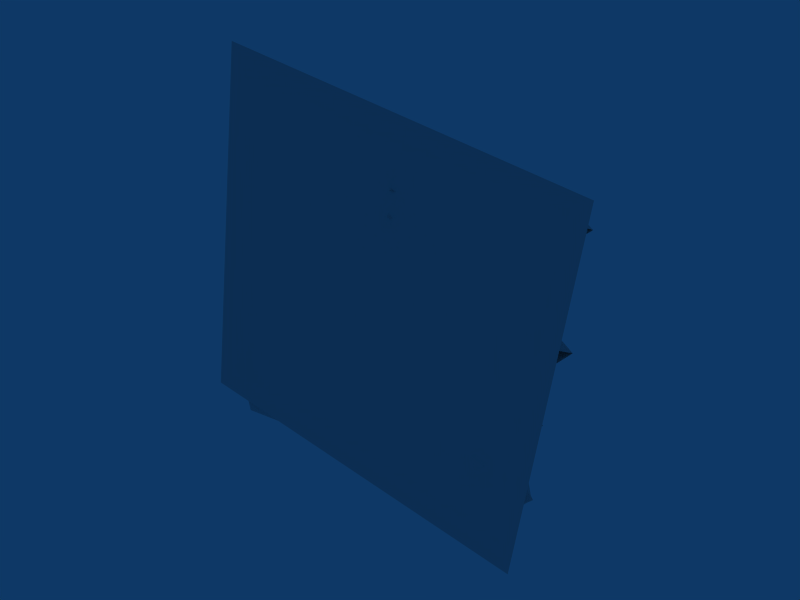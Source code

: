 # Source: ehouse_construction.blend  (saved by Blender 2.44.0; exported with 4.5.12 LTS)
import bpy
from mathutils import Matrix  # noqa: F401  (used for matrix-valued properties, if any)

bpy.ops.wm.read_factory_settings(use_empty=True)
scene = bpy.context.scene
scene.name = 'Scene'

# ---- collections
col_collection_1 = bpy.data.collections.new('Collection 1'); scene.collection.children.link(col_collection_1)

# ---- materials (node trees are filled in below, after node groups)
mat_material_001 = bpy.data.materials.new('Material.001')
mat_material_001.alpha_threshold = 0.0
mat_material_001.roughness = 0.5
mat_material_001.line_color = (0.0, 0.0, 0.0, 1.0)

# ---- material node trees

# ---- world
world_world = bpy.data.worlds.new('World'); scene.world = world_world
world_world.color = (0.05656, 0.2208, 0.4)
world_world.use_sun_shadow = False
world_world.sun_shadow_jitter_overblur = 0.0
world_world.cycles.sampling_method = 'MANUAL'
world_world.cycles.sample_map_resolution = 256

# ---- meshes
me_cube = bpy.data.meshes.new('Cube')
me_cube.from_pydata([(0.9915, 1.029, -0.8404), (-2.202, 1.084, -1.362), (-2.19, 0.644, -1.426), (0.9998, 0.7208, -0.8849), (1.048, 1.074, -1.143), (-2.121, 1.149, -1.795), (-2.109, 0.7086, -1.859), (1.056, 0.766, -1.188), (1.215, 0.735, -1.201), (1.205, 1.116, -1.146), (1.145, 0.6792, -0.8262), (1.135, 1.06, -0.7713), (1.382, 0.6167, -0.989), (1.367, 1.178, -0.908), (1.426, 0.9387, -1.225), (1.323, 0.8564, -0.6725), (1.486, 0.6203, -0.9116), (1.433, 0.7186, -1.182), (1.357, 0.6569, -0.7697), (1.472, 1.159, -0.8333), (1.422, 1.138, -1.122), (1.345, 1.077, -0.7092), (1.537, 0.9923, -1.184), (1.438, 0.9134, -0.6546), (1.716, 0.8478, -0.8868), (1.77, 0.8927, -0.8657), (1.709, 0.9207, -0.8381), (1.575, 0.9082, 1.658), (1.492, 0.5296, 1.791), (1.85, 0.334, 1.767), (1.992, 0.6803, 1.63), (1.501, 0.5305, 1.502), (1.858, 0.3354, 1.478), (1.164, 1.004, 1.683), (1.14, 0.6122, 1.813), (1.15, 0.6129, 1.524), (0.7903, 0.5977, 1.832), (0.7571, 0.9876, 1.706), (0.8011, 0.5985, 1.543), (0.3486, 0.8562, 1.726), (0.4399, 0.485, 1.849), (0.4514, 0.486, 1.56), (-0.04984, 0.599, 1.744), (0.09798, 0.2644, 1.864), (0.1103, 0.2659, 1.575), (-0.4929, 0.6888, -0.5735), (-0.5918, 0.7648, 1.84), (-2.015, 0.5677, -0.6134), (-2.02, 0.6015, 1.188), (-1.293, 0.7086, 1.811), (-2.083, 0.6457, 1.787), (-2.036, 0.5989, 0.3344), (-2.078, 0.5891, 1.789), (-1.289, 0.6521, 1.813), (-2.011, 0.5112, -0.6114), (-0.5873, 0.7083, 1.842), (-0.4884, 0.6323, -0.5715), (0.9622, 0.8692, -0.8288), (1.033, 0.9259, -1.209), (0.9926, 1.091, -0.9911), (1.003, 0.704, -1.047), (1.449, 0.643, -1.092), (1.346, 0.6175, -0.8795), (1.435, 1.186, -1.013), (1.331, 1.145, -0.8034), (1.474, 0.8228, -1.223), (1.404, 1.048, -1.194), (1.375, 0.7431, -0.6895), (1.308, 0.9708, -0.6762), (1.121, 0.6578, -0.9423), (1.152, 0.6831, -1.112), (1.14, 1.137, -1.046), (1.108, 1.112, -0.8768), (1.174, 0.8446, -1.23), (1.17, 1.017, -1.205), (1.086, 0.9505, -0.7586), (1.091, 0.778, -0.7835), (1.626, 0.7318, -0.9632), (1.595, 0.7286, -0.8622), (1.603, 1.063, -0.8443), (1.631, 0.9885, -1.052), (1.572, 0.9419, -0.7398), (1.647, 0.8873, -1.077), (1.584, 0.8371, -0.7409), (1.611, 1.066, -0.9494), (1.939, 0.3588, -0.6533), (1.908, 0.5688, -0.4257), (1.917, 0.2271, -0.475), (1.916, 0.5721, -0.5308), (1.924, 0.254, -0.5767), (1.949, 0.4636, -0.648), (1.877, 0.4475, -0.3212), (1.889, 0.3426, -0.3222), (1.413, 0.6176, -0.4582), (1.444, 0.6429, -0.6277), (1.457, 0.1886, -0.6932), (1.425, 0.1633, -0.5237), (1.474, 0.5227, -0.7865), (1.479, 0.3502, -0.8114), (1.395, 0.2836, -0.3649), (1.391, 0.456, -0.34), (1.677, 0.6832, -0.6049), (1.698, 0.6577, -0.3693), (1.691, 0.1559, -0.6809), (1.712, 0.115, -0.4478), (1.709, 0.5537, -0.7759), (1.779, 0.3282, -0.8047), (1.612, 0.4764, -0.2576), (1.679, 0.2487, -0.2711), (1.267, 0.3747, -0.4102), (1.338, 0.4315, -0.7907), (1.308, 0.2096, -0.6284), (1.297, 0.5967, -0.5726), (0.2718, 0.1285, 0.2247), (0.2484, 0.1348, 0.5138), (0.1068, 0.466, 0.3737), (0.6119, 0.3485, 0.2278), (0.5893, 0.3553, 0.5169), (0.5042, 0.723, 0.3773), (0.9604, 0.4608, 0.2315), (0.9113, 0.8542, 0.3817), (0.9386, 0.4679, 0.5207), (1.308, 0.4751, 0.2359), (1.287, 0.4822, 0.525), (1.317, 0.8708, 0.3868), (2.013, 0.1971, 0.2465), (1.658, 0.3925, 0.2408), (2.141, 0.5462, 0.3991), (1.994, 0.2036, 0.5356), (1.638, 0.3994, 0.5299), (1.726, 0.7743, 0.3925), (2.026, 0.4502, -0.4886), (2.076, 0.4118, -0.4509), (2.011, 0.401, -0.4173), (1.797, 0.6804, -0.5241), (1.811, 0.1421, -0.6017), (1.727, 0.6438, -0.7032), (1.738, 0.224, -0.7638), (1.842, 0.4986, -0.7653), (1.65, 0.5822, -0.2906), (1.661, 0.1626, -0.3513), (1.743, 0.4189, -0.236), (1.672, 0.6839, -0.4895), (1.687, 0.1223, -0.5704), (1.731, 0.4443, -0.806), (1.628, 0.3619, -0.2539), (1.509, 0.6215, -0.7271), (1.439, 0.5656, -0.3527), (1.52, 0.2406, -0.782), (1.45, 0.1847, -0.4076), (1.304, 0.2263, -0.4663), (-1.886, 0.149, -1.005), (-1.805, 0.2136, -1.438), (1.361, 0.2716, -0.7693), (1.296, 0.5347, -0.4218), (-1.898, 0.5895, -0.9411), (-1.817, 0.6541, -1.374), (1.353, 0.5799, -0.7249), (1.408, 0.3285, -1.758), (-1.756, 0.2071, -2.425), (-1.777, 0.6475, -2.363), (1.394, 0.6368, -1.715), (1.352, 0.2833, -1.455), (-1.836, 0.1425, -1.992), (-1.857, 0.5829, -1.93), (1.338, 0.5916, -1.411), (1.481, 0.6257, -1.342), (1.498, 0.2449, -1.396), (1.549, 0.6815, -1.717), (1.567, 0.3007, -1.77), (1.71, 0.7481, -1.48), (1.737, 0.1866, -1.558), (1.673, 0.4262, -1.243), (1.774, 0.5085, -1.795), (1.835, 0.7469, -1.514), (1.69, 0.6466, -1.281), (1.767, 0.7083, -1.693), (1.861, 0.2085, -1.591), (1.71, 0.227, -1.339), (1.786, 0.2886, -1.752), (1.792, 0.375, -1.241), (1.889, 0.4539, -1.77), (2.063, 0.5241, -1.453), (2.122, 0.4804, -1.453), (2.076, 0.4513, -1.501), (1.557, 0.7241, 1.222), (1.474, 0.3455, 1.355), (1.831, 0.15, 1.33), (1.973, 0.4962, 1.194), (1.483, 0.3464, 1.066), (1.84, 0.1513, 1.042), (1.146, 0.8204, 1.247), (1.121, 0.4281, 1.376), (1.131, 0.4288, 1.087), (0.7716, 0.4136, 1.396), (0.7384, 0.8035, 1.27), (0.7823, 0.4144, 1.107), (0.3299, 0.6721, 1.29), (0.4211, 0.3009, 1.413), (0.4327, 0.3019, 1.124), (-0.06858, 0.415, 1.307), (0.07924, 0.08029, 1.428), (0.09156, 0.08179, 1.139), (1.382, 0.4879, -1.78), (1.312, 0.4311, -1.399), (1.356, 0.266, -1.617), (1.338, 0.653, -1.562), (1.736, 0.7228, -1.36), (1.716, 0.747, -1.595), (1.763, 0.1799, -1.436), (1.741, 0.2199, -1.669), (1.715, 0.5431, -1.228), (1.666, 0.3164, -1.278), (1.814, 0.6228, -1.761), (1.761, 0.3938, -1.797), (1.484, 0.702, -1.618), (1.453, 0.6767, -1.448), (1.474, 0.2225, -1.512), (1.505, 0.2478, -1.681), (1.434, 0.5152, -1.329), (1.442, 0.3427, -1.354), (1.524, 0.4094, -1.8), (1.516, 0.5818, -1.776), (1.949, 0.6381, -1.415), (1.957, 0.641, -1.521), (1.978, 0.3067, -1.533), (1.926, 0.3811, -1.329), (1.984, 0.4278, -1.642), (1.931, 0.4826, -1.301), (1.992, 0.5327, -1.637), (1.947, 0.3032, -1.432), (0.1308, 0.1309, 0.6584), (0.108, 0.1368, 0.9475), (-0.03387, 0.4681, 0.8084), (0.471, 0.3508, 0.6606), (0.449, 0.3573, 0.9498), (0.3635, 0.7251, 0.8109), (0.8196, 0.4631, 0.6634), (0.7708, 0.8563, 0.8142), (0.7983, 0.4698, 0.9525), (1.167, 0.4774, 0.6666), (1.147, 0.4841, 0.9558), (1.177, 0.8729, 0.8179), (1.873, 0.1994, 0.6746), (1.517, 0.3948, 0.6703), (2.001, 0.5483, 0.8272), (1.854, 0.2055, 0.9637), (1.498, 0.4013, 0.9595), (1.586, 0.7764, 0.8222), (-0.3226, 0.6042, 1.919), (-0.1668, 0.5332, -0.4923), (-1.841, 0.4848, 1.805), (-0.8678, 0.4784, -0.5339), (-1.656, 0.4166, -0.589), (-1.767, 0.5148, 0.8587), (-1.66, 0.4731, -0.5909), (-0.8721, 0.535, -0.5359), (-1.661, 0.4656, 0.01329), (-1.846, 0.5414, 1.804), (-0.1711, 0.5898, -0.4942), (-0.3269, 0.6608, 1.917), (-0.2778, 0.3348, -0.4683), (-0.7532, 0.3771, 1.901), (-1.776, 0.2269, -0.7479), (-2.063, 0.2351, 1.03), (-1.442, 0.3272, 1.762), (-2.218, 0.2712, 1.613), (-1.945, 0.2447, 0.1852), (-2.214, 0.2146, 1.615), (-1.438, 0.2706, 1.764), (-1.772, 0.1703, -0.7461), (-0.7494, 0.3205, 1.903), (-0.2741, 0.2782, -0.4666), (-1.691, 0.3067, -0.7728), (-2.24, 0.3423, 1.581), (-0.2148, 0.4613, -0.4118), (-1.557, 0.4134, 1.737), (-0.7899, 0.4936, 1.921), (-0.4524, 0.53, 0.5056), (-0.7953, 0.55, 1.919), (-1.562, 0.4699, 1.735), (-0.6906, 0.5095, 1.325), (-0.2201, 0.5178, -0.4139), (-2.245, 0.3987, 1.579), (-1.696, 0.3632, -0.7749), (2.208, 0.1156, -2.208), (2.208, 0.1156, 2.208), (-2.208, 0.1156, 2.208), (-2.208, 0.1156, -2.208), (1.798, 0.5587, -1.097), (1.77, 0.3294, -0.8888), (1.833, 0.3795, -1.225), (1.758, 0.4341, -0.8877), (1.817, 0.4808, -1.2), (1.79, 0.5555, -0.9922), (1.781, 0.2209, -1.01), (1.812, 0.2241, -1.111), (1.277, 0.2702, -0.9314), (1.273, 0.4427, -0.9065), (1.356, 0.5094, -1.353), (1.361, 0.3369, -1.378), (1.295, 0.6043, -1.025), (1.326, 0.6296, -1.194), (1.339, 0.1753, -1.26), (1.307, 0.15, -1.09), (1.494, 0.4631, -0.8241), (1.561, 0.2353, -0.8375), (1.591, 0.5404, -1.342), (1.66, 0.315, -1.371), (1.518, 0.637, -0.9514), (1.622, 0.6783, -1.161), (1.532, 0.1098, -1.027), (1.636, 0.1352, -1.24), (1.189, 0.1963, -1.195), (1.179, 0.5833, -1.139), (1.22, 0.4182, -1.357), (1.149, 0.3614, -0.9767), (1.895, 0.413, -0.9861), (1.957, 0.385, -1.014), (1.902, 0.3401, -1.035), (1.625, 0.4056, -0.8025), (1.724, 0.4846, -1.332), (1.532, 0.5689, -0.8571), (1.609, 0.6305, -1.27), (1.658, 0.6511, -0.9812), (1.543, 0.1492, -0.9177), (1.62, 0.2108, -1.33), (1.673, 0.1125, -1.06), (1.51, 0.3486, -0.8204), (1.613, 0.431, -1.372), (1.554, 0.6706, -1.056), (1.569, 0.109, -1.137), (1.321, 0.5523, -0.9192), (1.332, 0.1714, -0.9741), (1.391, 0.6082, -1.294), (1.402, 0.2273, -1.348), (1.243, 0.2583, -1.336), (-1.923, 0.2008, -2.007), (-1.935, 0.6413, -1.943), (1.235, 0.5666, -1.291), (1.186, 0.213, -1.033), (-2.004, 0.1362, -1.574), (-2.016, 0.5767, -1.51), (1.178, 0.5213, -0.9883)], [], [(49, 46, 45), (47, 51, 50), (51, 48, 50), (52, 51, 54), (52, 48, 51), (57, 1, 2), (3, 57, 2), (57, 0, 1), (58, 6, 5), (4, 58, 5), (58, 7, 6), (59, 5, 1), (0, 59, 1), (59, 4, 5), (60, 2, 6), (7, 60, 6), (60, 3, 2), (70, 12, 69), (69, 60, 70), (7, 70, 60), (60, 69, 3), (61, 70, 8), (7, 8, 70), (70, 61, 12), (69, 12, 62), (62, 10, 69), (3, 69, 10), (71, 4, 59), (59, 72, 71), (13, 71, 72), (59, 0, 72), (64, 13, 72), (72, 11, 64), (72, 0, 11), (71, 13, 63), (63, 9, 71), (4, 71, 9), (74, 14, 73), (73, 58, 74), (4, 74, 58), (58, 73, 7), (66, 74, 9), (4, 9, 74), (74, 66, 14), (73, 14, 65), (65, 8, 73), (7, 73, 8), (76, 15, 75), (75, 57, 76), (3, 76, 57), (75, 0, 57), (67, 76, 10), (3, 10, 76), (76, 67, 15), (11, 75, 68), (15, 68, 75), (11, 0, 75), (25, 26, 24), (81, 83, 26), (21, 23, 81), (23, 83, 81), (83, 24, 26), (83, 78, 24), (23, 67, 83), (67, 18, 78), (67, 78, 83), (82, 80, 25), (22, 80, 82), (22, 20, 80), (77, 82, 24), (82, 25, 24), (17, 65, 77), (65, 82, 77), (65, 22, 82), (79, 26, 25), (79, 81, 26), (19, 21, 81), (19, 81, 79), (80, 84, 25), (84, 79, 25), (20, 63, 80), (63, 84, 80), (63, 19, 84), (19, 79, 84), (78, 77, 24), (18, 16, 78), (16, 77, 78), (16, 61, 77), (61, 17, 77), (68, 23, 21), (68, 15, 23), (11, 68, 21), (15, 67, 23), (67, 10, 18), (14, 66, 22), (66, 20, 22), (66, 9, 20), (14, 22, 65), (8, 65, 17), (13, 64, 19), (64, 21, 19), (64, 11, 21), (13, 19, 63), (9, 63, 20), (62, 16, 18), (62, 12, 16), (10, 62, 18), (12, 61, 16), (61, 8, 17), (45, 46, 55), (45, 55, 56), (47, 45, 56), (47, 56, 54), (46, 49, 53), (46, 53, 55), (49, 50, 52), (49, 52, 53), (50, 48, 52), (51, 47, 54), (50, 49, 47), (49, 45, 47), (41, 42, 39), (41, 44, 42), (39, 43, 40), (39, 42, 43), (38, 39, 37), (38, 41, 39), (37, 40, 36), (37, 39, 40), (35, 37, 33), (35, 38, 37), (33, 36, 34), (33, 37, 36), (31, 33, 27), (31, 35, 33), (27, 34, 28), (27, 33, 34), (30, 32, 27), (27, 32, 31), (29, 27, 28), (29, 30, 27), (128, 127, 130), (128, 130, 129), (130, 125, 126), (127, 125, 130), (130, 124, 123), (130, 123, 129), (126, 122, 124), (126, 124, 130), (124, 120, 121), (124, 121, 123), (122, 119, 120), (122, 120, 124), (120, 118, 117), (120, 117, 121), (119, 116, 118), (119, 118, 120), (118, 115, 114), (118, 114, 117), (116, 113, 115), (116, 115, 118), (108, 149, 140), (145, 108, 141), (147, 107, 139), (107, 145, 141), (107, 141, 139), (148, 106, 137), (144, 138, 106), (105, 146, 136), (105, 136, 138), (144, 105, 138), (149, 104, 140), (143, 135, 104), (103, 148, 137), (103, 137, 135), (143, 103, 135), (102, 147, 139), (142, 102, 134), (146, 101, 136), (101, 142, 134), (101, 134, 136), (108, 140, 92), (141, 108, 92), (141, 92, 91), (139, 141, 91), (91, 92, 133), (138, 90, 85), (106, 138, 85), (106, 85, 89), (137, 106, 89), (85, 90, 132), (89, 85, 132), (138, 88, 90), (138, 136, 88), (90, 88, 131), (90, 131, 132), (104, 135, 87), (104, 87, 92), (140, 104, 92), (87, 132, 133), (92, 87, 133), (135, 137, 89), (135, 89, 87), (87, 89, 132), (102, 91, 86), (102, 139, 91), (134, 102, 86), (86, 91, 133), (86, 133, 131), (134, 86, 88), (136, 134, 88), (88, 86, 131), (132, 131, 133), (146, 157, 94), (142, 101, 94), (146, 94, 101), (93, 102, 142), (154, 147, 93), (102, 93, 147), (94, 157, 112), (154, 93, 112), (94, 112, 93), (93, 142, 94), (150, 96, 149), (104, 149, 96), (96, 143, 104), (95, 103, 143), (153, 148, 95), (103, 95, 148), (111, 96, 150), (153, 95, 111), (96, 111, 95), (95, 143, 96), (153, 98, 148), (106, 148, 98), (98, 144, 106), (97, 157, 146), (97, 146, 105), (105, 144, 97), (110, 157, 97), (144, 98, 97), (110, 97, 98), (98, 153, 110), (154, 100, 147), (107, 147, 100), (100, 145, 107), (99, 108, 145), (150, 149, 99), (108, 99, 149), (109, 100, 154), (150, 99, 109), (100, 109, 99), (99, 145, 100), (109, 154, 155), (150, 109, 151), (109, 155, 151), (110, 153, 152), (157, 110, 156), (110, 152, 156), (111, 150, 151), (153, 111, 152), (111, 151, 152), (112, 157, 156), (154, 112, 155), (112, 156, 155), (203, 159, 160), (161, 203, 160), (203, 158, 159), (204, 164, 163), (162, 204, 163), (204, 165, 164), (205, 163, 159), (158, 205, 159), (205, 162, 163), (206, 160, 164), (165, 206, 164), (206, 161, 160), (216, 170, 215), (215, 206, 216), (165, 216, 206), (206, 215, 161), (207, 216, 166), (165, 166, 216), (216, 207, 170), (215, 170, 208), (208, 168, 215), (161, 215, 168), (217, 162, 205), (205, 218, 217), (171, 217, 218), (205, 158, 218), (210, 171, 218), (218, 169, 210), (218, 158, 169), (217, 171, 209), (209, 167, 217), (162, 217, 167), (220, 172, 219), (219, 204, 220), (162, 220, 204), (204, 219, 165), (212, 220, 167), (162, 167, 220), (220, 212, 172), (219, 172, 211), (211, 166, 219), (165, 219, 166), (222, 173, 221), (221, 203, 222), (161, 222, 203), (221, 158, 203), (213, 222, 168), (161, 168, 222), (222, 213, 173), (169, 221, 214), (173, 214, 221), (169, 158, 221), (183, 184, 182), (227, 229, 184), (179, 181, 227), (181, 229, 227), (229, 182, 184), (229, 224, 182), (181, 213, 229), (213, 176, 224), (213, 224, 229), (228, 226, 183), (180, 226, 228), (180, 178, 226), (223, 228, 182), (228, 183, 182), (175, 211, 223), (211, 228, 223), (211, 180, 228), (225, 184, 183), (225, 227, 184), (177, 179, 227), (177, 227, 225), (226, 230, 183), (230, 225, 183), (178, 209, 226), (209, 230, 226), (209, 177, 230), (177, 225, 230), (224, 223, 182), (176, 174, 224), (174, 223, 224), (174, 207, 223), (207, 175, 223), (214, 181, 179), (214, 173, 181), (169, 214, 179), (173, 213, 181), (213, 168, 176), (172, 212, 180), (212, 178, 180), (212, 167, 178), (172, 180, 211), (166, 211, 175), (171, 210, 177), (210, 179, 177), (210, 169, 179), (171, 177, 209), (167, 209, 178), (208, 174, 176), (208, 170, 174), (168, 208, 176), (170, 207, 174), (207, 166, 175), (199, 200, 197), (199, 202, 200), (197, 201, 198), (197, 200, 201), (196, 197, 195), (196, 199, 197), (195, 198, 194), (195, 197, 198), (193, 195, 191), (193, 196, 195), (191, 194, 192), (191, 195, 194), (189, 191, 185), (189, 193, 191), (185, 192, 186), (185, 191, 192), (188, 190, 185), (185, 190, 189), (187, 185, 186), (187, 188, 185), (246, 245, 248), (246, 248, 247), (248, 243, 244), (245, 243, 248), (248, 242, 241), (248, 241, 247), (244, 240, 242), (244, 242, 248), (242, 238, 239), (242, 239, 241), (240, 237, 238), (240, 238, 242), (238, 236, 235), (238, 235, 239), (237, 234, 236), (237, 236, 238), (236, 233, 232), (236, 232, 235), (234, 231, 233), (234, 233, 236), (256, 258, 260), (255, 258, 256), (254, 258, 251), (255, 257, 253), (256, 253, 252), (256, 255, 253), (259, 252, 250), (259, 256, 252), (258, 249, 251), (258, 260, 249), (260, 250, 249), (260, 259, 250), (252, 253, 251), (249, 252, 251), (253, 257, 254), (253, 254, 251), (249, 250, 252), (254, 257, 255), (258, 254, 255), (256, 260, 259), (265, 262, 261), (263, 267, 266), (267, 264, 266), (268, 267, 270), (268, 264, 267), (261, 262, 271), (261, 271, 272), (263, 261, 272), (263, 272, 270), (262, 265, 269), (262, 269, 271), (265, 266, 268), (265, 268, 269), (266, 264, 268), (267, 263, 270), (266, 265, 263), (265, 261, 263), (280, 282, 284), (279, 282, 280), (278, 282, 275), (279, 281, 277), (280, 277, 276), (280, 279, 277), (283, 276, 274), (283, 280, 276), (282, 273, 275), (282, 284, 273), (284, 274, 273), (284, 283, 274), (277, 281, 278), (277, 278, 275), (278, 281, 279), (282, 278, 279), (280, 284, 283), (287, 286, 285), (287, 285, 288), (312, 335, 326), (331, 312, 327), (333, 311, 325), (311, 331, 327), (311, 327, 325), (334, 310, 323), (330, 324, 310), (309, 332, 322), (309, 322, 324), (330, 309, 324), (335, 308, 326), (329, 321, 308), (307, 334, 323), (307, 323, 321), (329, 307, 321), (306, 333, 325), (328, 306, 320), (332, 305, 322), (305, 328, 320), (305, 320, 322), (312, 326, 296), (327, 312, 296), (327, 296, 295), (325, 327, 295), (295, 296, 319), (324, 294, 289), (310, 324, 289), (310, 289, 293), (323, 310, 293), (289, 294, 318), (293, 289, 318), (324, 292, 294), (324, 322, 292), (294, 292, 317), (294, 317, 318), (308, 321, 291), (308, 291, 296), (326, 308, 296), (291, 318, 319), (296, 291, 319), (321, 323, 293), (321, 293, 291), (291, 293, 318), (306, 295, 290), (306, 325, 295), (320, 306, 290), (290, 295, 319), (290, 319, 317), (320, 290, 292), (322, 320, 292), (292, 290, 317), (318, 317, 319), (332, 343, 298), (328, 305, 298), (332, 298, 305), (297, 306, 328), (340, 333, 297), (306, 297, 333), (298, 343, 316), (340, 297, 316), (298, 316, 297), (297, 328, 298), (336, 300, 335), (308, 335, 300), (300, 329, 308), (299, 307, 329), (339, 334, 299), (307, 299, 334), (315, 300, 336), (339, 299, 315), (300, 315, 299), (299, 329, 300), (339, 302, 334), (310, 334, 302), (302, 330, 310), (301, 343, 332), (301, 332, 309), (309, 330, 301), (314, 343, 301), (330, 302, 301), (314, 301, 302), (302, 339, 314), (340, 304, 333), (311, 333, 304), (304, 331, 311), (303, 312, 331), (336, 335, 303), (312, 303, 335), (313, 304, 340), (336, 303, 313), (304, 313, 303), (303, 331, 304), (313, 340, 341), (336, 313, 337), (313, 341, 337), (314, 339, 338), (343, 314, 342), (314, 338, 342), (315, 336, 337), (339, 315, 338), (315, 337, 338), (316, 343, 342), (340, 316, 341), (316, 342, 341)])
_uv = me_cube.uv_layers.new(name='UVTex')
_uv.uv.foreach_set('vector', [0.7844, 0.4792, 0.6309, 0.4798, 0.6326, 0.002398, 0.9351, 0.003294, 0.9394, 0.187, 0.9363, 0.4784, 0.9394, 0.187, 0.9367, 0.3725, 0.9363, 0.4784, 0.9349, 0.4784, 0.938, 0.187, 0.9337, 0.003294, 0.9349, 0.4784, 0.9353, 0.3725, 0.938, 0.187, 0.4206, 0.1487, 0.3613, 0.8016, 0.48, 0.8016, 0.48, 0.1406, 0.4206, 0.1487, 0.48, 0.8016, 0.4206, 0.1487, 0.3613, 0.1406, 0.3613, 0.8016, 0.5385, 0.1487, 0.5979, 0.8016, 0.4792, 0.8016, 0.4792, 0.1406, 0.5385, 0.1487, 0.4792, 0.8016, 0.5385, 0.1487, 0.5979, 0.1406, 0.5979, 0.8016, 0.4199, 0.1487, 0.4792, 0.8016, 0.3613, 0.8016, 0.3613, 0.1406, 0.4199, 0.1487, 0.3613, 0.8016, 0.4199, 0.1487, 0.4792, 0.1406, 0.4792, 0.8016, 0.5393, 0.1487, 0.48, 0.8016, 0.5986, 0.8016, 0.5986, 0.1406, 0.5393, 0.1487, 0.5986, 0.8016, 0.5393, 0.1487, 0.48, 0.1406, 0.48, 0.8016, 0.85, 0.57, 0.8882, 0.6606, 0.9446, 0.5727, 0.9446, 0.5727, 0.899, 0.516, 0.85, 0.57, 0.8141, 0.5245, 0.85, 0.57, 0.899, 0.516, 0.899, 0.516, 0.9446, 0.5727, 0.9832, 0.5294, 0.8503, 0.6145, 0.8505, 0.5701, 0.813, 0.5887, 0.8141, 0.5245, 0.813, 0.5887, 0.8505, 0.5701, 0.8505, 0.5701, 0.8503, 0.6145, 0.8882, 0.6606, 0.9444, 0.5729, 0.8882, 0.6606, 0.9504, 0.6223, 0.9504, 0.6223, 0.993, 0.6009, 0.9444, 0.5729, 0.9832, 0.5294, 0.9444, 0.5729, 0.993, 0.6009, 0.6832, 0.5706, 0.6452, 0.5266, 0.7296, 0.5145, 0.7296, 0.5145, 0.7778, 0.5692, 0.6832, 0.5706, 0.7383, 0.6592, 0.6832, 0.5706, 0.7778, 0.5692, 0.7296, 0.5145, 0.8143, 0.5242, 0.7778, 0.5692, 0.7768, 0.6136, 0.7383, 0.6592, 0.7773, 0.5692, 0.7773, 0.5692, 0.8145, 0.5885, 0.7768, 0.6136, 0.7773, 0.5692, 0.8143, 0.5242, 0.8145, 0.5885, 0.6833, 0.5707, 0.7383, 0.6592, 0.6766, 0.62, 0.6766, 0.62, 0.6343, 0.598, 0.6833, 0.5707, 0.6452, 0.5266, 0.6833, 0.5707, 0.6343, 0.598, 0.6831, 0.571, 0.7383, 0.6596, 0.7776, 0.5696, 0.7776, 0.5696, 0.7294, 0.5149, 0.6831, 0.571, 0.645, 0.5271, 0.6831, 0.571, 0.7294, 0.5149, 0.7294, 0.5149, 0.7776, 0.5696, 0.8141, 0.5245, 0.6765, 0.6204, 0.6832, 0.5712, 0.6342, 0.5985, 0.645, 0.5271, 0.6342, 0.5985, 0.6832, 0.5712, 0.6832, 0.5712, 0.6765, 0.6204, 0.7383, 0.6596, 0.7772, 0.5696, 0.7383, 0.6596, 0.7768, 0.614, 0.7768, 0.614, 0.8144, 0.5887, 0.7772, 0.5696, 0.8141, 0.5245, 0.7772, 0.5696, 0.8144, 0.5887, 0.9447, 0.5726, 0.8882, 0.6604, 0.8501, 0.5698, 0.8501, 0.5698, 0.8992, 0.5158, 0.9447, 0.5726, 0.9833, 0.5293, 0.9447, 0.5726, 0.8992, 0.5158, 0.8501, 0.5698, 0.8143, 0.5242, 0.8992, 0.5158, 0.9505, 0.6221, 0.9445, 0.5728, 0.9931, 0.6008, 0.9833, 0.5293, 0.9931, 0.6008, 0.9445, 0.5728, 0.9445, 0.5728, 0.9505, 0.6221, 0.8882, 0.6604, 0.8131, 0.5884, 0.8506, 0.5698, 0.8504, 0.6142, 0.8882, 0.6604, 0.8504, 0.6142, 0.8506, 0.5698, 0.8131, 0.5884, 0.8143, 0.5242, 0.8506, 0.5698, 0.8141, 0.8239, 0.8164, 0.7991, 0.8426, 0.8121, 0.8363, 0.7268, 0.8767, 0.7425, 0.8163, 0.7991, 0.8113, 0.6552, 0.8655, 0.6838, 0.8363, 0.7268, 0.8655, 0.6838, 0.8767, 0.7425, 0.8363, 0.7268, 0.8767, 0.7425, 0.8426, 0.812, 0.8164, 0.7991, 0.8767, 0.7425, 0.9214, 0.7578, 0.8426, 0.8121, 0.8655, 0.6838, 0.9366, 0.6965, 0.8767, 0.7425, 0.9366, 0.6965, 0.9835, 0.6949, 0.9214, 0.7578, 0.9366, 0.6965, 0.9214, 0.7578, 0.8767, 0.7425, 0.7778, 0.7341, 0.7307, 0.7424, 0.7842, 0.8107, 0.7171, 0.6948, 0.7307, 0.7424, 0.7778, 0.7341, 0.7171, 0.6948, 0.6425, 0.6926, 0.7307, 0.7424, 0.8486, 0.7348, 0.7778, 0.7341, 0.8318, 0.8055, 0.7778, 0.7341, 0.8219, 0.8231, 0.808, 0.7969, 0.8152, 0.6554, 0.7764, 0.672, 0.8486, 0.7348, 0.7764, 0.672, 0.7778, 0.7341, 0.8486, 0.7348, 0.7764, 0.672, 0.7171, 0.6948, 0.7778, 0.7341, 0.7768, 0.734, 0.8077, 0.7967, 0.8141, 0.8239, 0.7768, 0.734, 0.8363, 0.7268, 0.8164, 0.7991, 0.7609, 0.6828, 0.8113, 0.6552, 0.8363, 0.7268, 0.7609, 0.6828, 0.8363, 0.7268, 0.7768, 0.734, 0.7035, 0.7561, 0.7317, 0.7458, 0.7904, 0.8065, 0.7317, 0.7458, 0.7768, 0.734, 0.7904, 0.8065, 0.6423, 0.6915, 0.6891, 0.6937, 0.7035, 0.7561, 0.6891, 0.6937, 0.7317, 0.7458, 0.7035, 0.7561, 0.6891, 0.6937, 0.7609, 0.6828, 0.7317, 0.7458, 0.7609, 0.6828, 0.7768, 0.734, 0.7317, 0.7458, 0.8935, 0.7472, 0.8486, 0.7348, 0.8317, 0.8055, 0.9836, 0.6943, 0.909, 0.6957, 0.8935, 0.7472, 0.909, 0.6957, 0.8486, 0.7348, 0.8935, 0.7472, 0.909, 0.6957, 0.8495, 0.6723, 0.8486, 0.7348, 0.8495, 0.6723, 0.8152, 0.6554, 0.8486, 0.7348, 0.8486, 0.6497, 0.8627, 0.6904, 0.8113, 0.6552, 0.8486, 0.6497, 0.8882, 0.6604, 0.8627, 0.6904, 0.8145, 0.5885, 0.8486, 0.6497, 0.8113, 0.6552, 0.8882, 0.6604, 0.9376, 0.688, 0.8655, 0.6838, 0.9376, 0.688, 0.9931, 0.6008, 0.9835, 0.6949, 0.7383, 0.6596, 0.6819, 0.662, 0.7198, 0.7023, 0.6819, 0.662, 0.6425, 0.6926, 0.7198, 0.7023, 0.6819, 0.662, 0.6342, 0.5985, 0.6425, 0.6926, 0.7383, 0.6596, 0.7171, 0.6948, 0.78, 0.6676, 0.813, 0.5887, 0.78, 0.6676, 0.8152, 0.6554, 0.7383, 0.6592, 0.784, 0.6519, 0.7631, 0.6894, 0.784, 0.6519, 0.8113, 0.6552, 0.7631, 0.6894, 0.784, 0.6519, 0.8145, 0.5885, 0.8149, 0.6551, 0.7383, 0.6592, 0.7609, 0.6828, 0.6894, 0.6913, 0.6343, 0.598, 0.6894, 0.6913, 0.6423, 0.6915, 0.942, 0.6761, 0.9063, 0.7028, 0.9836, 0.6943, 0.942, 0.6761, 0.8882, 0.6606, 0.9063, 0.7028, 0.993, 0.6009, 0.942, 0.6761, 0.9836, 0.6943, 0.8882, 0.6606, 0.8438, 0.6691, 0.909, 0.6957, 0.8438, 0.6691, 0.813, 0.5887, 0.8116, 0.6553, 0.9864, 0.01455, 0.9873, 0.331, 0.9793, 0.3311, 0.9864, 0.01455, 0.9793, 0.3311, 0.9784, 0.01458, 0.9867, 0.01749, 0.986, 0.2436, 0.978, 0.2436, 0.9867, 0.01749, 0.978, 0.2436, 0.9786, 0.01747, 0.9857, 0.01485, 0.9854, 0.1191, 0.9773, 0.1191, 0.9857, 0.01485, 0.9773, 0.1191, 0.9776, 0.01482, 0.9854, 0.1191, 0.9852, 0.1886, 0.9771, 0.1886, 0.9854, 0.1191, 0.9771, 0.1886, 0.9773, 0.1191, 0.9852, 0.01382, 0.9813, 0.06366, 0.9771, 0.01385, 0.9856, 0.1718, 0.986, 0.2952, 0.978, 0.2952, 0.9363, 0.4784, 0.7844, 0.4792, 0.9351, 0.003294, 0.7844, 0.4792, 0.6326, 0.002398, 0.9351, 0.003294, 0.3043, 0.9977, 0.1181, 0.859, 0.3043, 0.859, 0.3043, 0.9977, 0.1181, 0.9977, 0.1181, 0.859, 0.3043, 0.859, 0.1181, 0.9976, 0.3043, 0.9976, 0.3043, 0.859, 0.1181, 0.859, 0.1181, 0.9976, 0.4812, 0.9977, 0.3043, 0.859, 0.4812, 0.859, 0.4812, 0.9977, 0.3043, 0.9977, 0.3043, 0.859, 0.4812, 0.859, 0.3043, 0.9976, 0.4812, 0.9976, 0.4812, 0.859, 0.3043, 0.859, 0.3043, 0.9976, 0.6528, 0.9977, 0.4812, 0.859, 0.6528, 0.859, 0.6528, 0.9977, 0.4812, 0.9977, 0.4812, 0.859, 0.6528, 0.859, 0.4812, 0.9976, 0.6528, 0.9976, 0.6528, 0.859, 0.4812, 0.859, 0.4812, 0.9976, 0.8284, 0.9977, 0.6528, 0.859, 0.8284, 0.859, 0.8284, 0.9977, 0.6528, 0.9977, 0.6528, 0.859, 0.8284, 0.859, 0.6528, 0.9976, 0.8284, 0.9976, 0.8284, 0.859, 0.6528, 0.859, 0.6528, 0.9976, 1.004, 0.859, 1.004, 0.9977, 0.8284, 0.859, 0.8284, 0.859, 1.004, 0.9977, 0.8284, 0.9977, 1.004, 0.9976, 0.8284, 0.859, 0.8284, 0.9976, 1.004, 0.9976, 1.004, 0.859, 0.8284, 0.859, 1.004, 0.9976, 1.004, 0.859, 0.8284, 0.859, 1.004, 0.9976, 0.8284, 0.859, 0.8284, 0.9976, 0.8284, 0.859, 1.004, 0.9977, 0.8284, 0.9977, 1.004, 0.859, 1.004, 0.9977, 0.8284, 0.859, 0.8284, 0.859, 0.6528, 0.859, 0.6528, 0.9976, 0.8284, 0.859, 0.6528, 0.9976, 0.8284, 0.9976, 0.8284, 0.9977, 0.6528, 0.9977, 0.6528, 0.859, 0.8284, 0.9977, 0.6528, 0.859, 0.8284, 0.859, 0.6528, 0.859, 0.4812, 0.859, 0.4812, 0.9976, 0.6528, 0.859, 0.4812, 0.9976, 0.6528, 0.9976, 0.6528, 0.9977, 0.4812, 0.9977, 0.4812, 0.859, 0.6528, 0.9977, 0.4812, 0.859, 0.6528, 0.859, 0.4812, 0.859, 0.3043, 0.859, 0.3043, 0.9976, 0.4812, 0.859, 0.3043, 0.9976, 0.4812, 0.9976, 0.4812, 0.9977, 0.3043, 0.9977, 0.3043, 0.859, 0.4812, 0.9977, 0.3043, 0.859, 0.4812, 0.859, 0.3043, 0.859, 0.1181, 0.859, 0.1181, 0.9976, 0.3043, 0.859, 0.1181, 0.9976, 0.3043, 0.9976, 0.3043, 0.9977, 0.1181, 0.9977, 0.1181, 0.859, 0.3043, 0.9977, 0.1181, 0.859, 0.3043, 0.859, 0.8438, 0.6691, 0.813, 0.5887, 0.8116, 0.6553, 0.8882, 0.6606, 0.8438, 0.6691, 0.909, 0.6957, 0.993, 0.6009, 0.942, 0.6761, 0.9836, 0.6943, 0.942, 0.6761, 0.8882, 0.6606, 0.9063, 0.7028, 0.942, 0.6761, 0.9063, 0.7028, 0.9836, 0.6943, 0.6343, 0.598, 0.6894, 0.6913, 0.6423, 0.6915, 0.7383, 0.6592, 0.7609, 0.6828, 0.6894, 0.6913, 0.784, 0.6519, 0.8145, 0.5885, 0.8149, 0.6551, 0.784, 0.6519, 0.8113, 0.6552, 0.7631, 0.6894, 0.7383, 0.6592, 0.784, 0.6519, 0.7631, 0.6894, 0.813, 0.5887, 0.78, 0.6676, 0.8152, 0.6554, 0.7383, 0.6596, 0.7171, 0.6948, 0.78, 0.6676, 0.6819, 0.662, 0.6342, 0.5985, 0.6425, 0.6926, 0.6819, 0.662, 0.6425, 0.6926, 0.7198, 0.7023, 0.7383, 0.6596, 0.6819, 0.662, 0.7198, 0.7023, 0.9376, 0.688, 0.9931, 0.6008, 0.9835, 0.6949, 0.8882, 0.6604, 0.9376, 0.688, 0.8655, 0.6838, 0.8145, 0.5885, 0.8486, 0.6497, 0.8113, 0.6552, 0.8486, 0.6497, 0.8882, 0.6604, 0.8627, 0.6904, 0.8486, 0.6497, 0.8627, 0.6904, 0.8113, 0.6552, 0.8495, 0.6723, 0.8152, 0.6554, 0.8486, 0.7348, 0.909, 0.6957, 0.8495, 0.6723, 0.8486, 0.7348, 0.909, 0.6957, 0.8486, 0.7348, 0.8935, 0.7472, 0.9836, 0.6943, 0.909, 0.6957, 0.8935, 0.7472, 0.8935, 0.7472, 0.8486, 0.7348, 0.8317, 0.8055, 0.7609, 0.6828, 0.7768, 0.734, 0.7317, 0.7458, 0.6891, 0.6937, 0.7609, 0.6828, 0.7317, 0.7458, 0.6891, 0.6937, 0.7317, 0.7458, 0.7035, 0.7561, 0.6423, 0.6915, 0.6891, 0.6937, 0.7035, 0.7561, 0.7317, 0.7458, 0.7768, 0.734, 0.7904, 0.8065, 0.7035, 0.7561, 0.7317, 0.7458, 0.7904, 0.8065, 0.7609, 0.6828, 0.8363, 0.7268, 0.7768, 0.734, 0.7609, 0.6828, 0.8113, 0.6552, 0.8363, 0.7268, 0.7768, 0.734, 0.8363, 0.7268, 0.8164, 0.7991, 0.7768, 0.734, 0.8077, 0.7967, 0.8141, 0.8239, 0.7764, 0.672, 0.7171, 0.6948, 0.7778, 0.7341, 0.7764, 0.672, 0.7778, 0.7341, 0.8486, 0.7348, 0.8152, 0.6554, 0.7764, 0.672, 0.8486, 0.7348, 0.7778, 0.7341, 0.8219, 0.8231, 0.808, 0.7969, 0.8486, 0.7348, 0.7778, 0.7341, 0.8318, 0.8055, 0.7171, 0.6948, 0.6425, 0.6926, 0.7307, 0.7424, 0.7171, 0.6948, 0.7307, 0.7424, 0.7778, 0.7341, 0.7778, 0.7341, 0.7307, 0.7424, 0.7842, 0.8107, 0.9366, 0.6965, 0.9214, 0.7578, 0.8767, 0.7425, 0.9366, 0.6965, 0.9835, 0.6949, 0.9214, 0.7578, 0.8655, 0.6838, 0.9366, 0.6965, 0.8767, 0.7425, 0.8767, 0.7425, 0.9214, 0.7578, 0.8426, 0.8121, 0.8767, 0.7425, 0.8426, 0.812, 0.8164, 0.7991, 0.8655, 0.6838, 0.8767, 0.7425, 0.8363, 0.7268, 0.8113, 0.6552, 0.8655, 0.6838, 0.8363, 0.7268, 0.8363, 0.7268, 0.8767, 0.7425, 0.8163, 0.7991, 0.8141, 0.8239, 0.8164, 0.7991, 0.8426, 0.8121, 0.8131, 0.5884, 0.8143, 0.5242, 0.8506, 0.5698, 0.8882, 0.6604, 0.8504, 0.6142, 0.8506, 0.5698, 0.8131, 0.5884, 0.8506, 0.5698, 0.8504, 0.6142, 0.9445, 0.5728, 0.9505, 0.6221, 0.8882, 0.6604, 0.9833, 0.5293, 0.9931, 0.6008, 0.9445, 0.5728, 0.9505, 0.6221, 0.9445, 0.5728, 0.9931, 0.6008, 0.8501, 0.5698, 0.8143, 0.5242, 0.8992, 0.5158, 0.9833, 0.5293, 0.9447, 0.5726, 0.8992, 0.5158, 0.8501, 0.5698, 0.8992, 0.5158, 0.9447, 0.5726, 0.9447, 0.5726, 0.8882, 0.6604, 0.8501, 0.5698, 0.8141, 0.5245, 0.7772, 0.5696, 0.8144, 0.5887, 0.7768, 0.614, 0.8144, 0.5887, 0.7772, 0.5696, 0.7772, 0.5696, 0.7383, 0.6596, 0.7768, 0.614, 0.6832, 0.5712, 0.6765, 0.6204, 0.7383, 0.6596, 0.645, 0.5271, 0.6342, 0.5985, 0.6832, 0.5712, 0.6765, 0.6204, 0.6832, 0.5712, 0.6342, 0.5985, 0.7294, 0.5149, 0.7776, 0.5696, 0.8141, 0.5245, 0.645, 0.5271, 0.6831, 0.571, 0.7294, 0.5149, 0.7776, 0.5696, 0.7294, 0.5149, 0.6831, 0.571, 0.6831, 0.571, 0.7383, 0.6596, 0.7776, 0.5696, 0.6452, 0.5266, 0.6833, 0.5707, 0.6343, 0.598, 0.6766, 0.62, 0.6343, 0.598, 0.6833, 0.5707, 0.6833, 0.5707, 0.7383, 0.6592, 0.6766, 0.62, 0.7773, 0.5692, 0.8143, 0.5242, 0.8145, 0.5885, 0.7773, 0.5692, 0.8145, 0.5885, 0.7768, 0.6136, 0.7768, 0.6136, 0.7383, 0.6592, 0.7773, 0.5692, 0.7296, 0.5145, 0.8143, 0.5242, 0.7778, 0.5692, 0.7383, 0.6592, 0.6832, 0.5706, 0.7778, 0.5692, 0.7296, 0.5145, 0.7778, 0.5692, 0.6832, 0.5706, 0.6832, 0.5706, 0.6452, 0.5266, 0.7296, 0.5145, 0.9832, 0.5294, 0.9444, 0.5729, 0.993, 0.6009, 0.9504, 0.6223, 0.993, 0.6009, 0.9444, 0.5729, 0.9444, 0.5729, 0.8882, 0.6606, 0.9504, 0.6223, 0.8505, 0.5701, 0.8503, 0.6145, 0.8882, 0.6606, 0.8141, 0.5245, 0.813, 0.5887, 0.8505, 0.5701, 0.8503, 0.6145, 0.8505, 0.5701, 0.813, 0.5887, 0.899, 0.516, 0.9446, 0.5727, 0.9832, 0.5294, 0.8141, 0.5245, 0.85, 0.57, 0.899, 0.516, 0.9446, 0.5727, 0.899, 0.516, 0.85, 0.57, 0.85, 0.57, 0.8882, 0.6606, 0.9446, 0.5727, 0.5393, 0.1487, 0.48, 0.1406, 0.48, 0.8016, 0.5986, 0.1406, 0.5393, 0.1487, 0.5986, 0.8016, 0.5393, 0.1487, 0.48, 0.8016, 0.5986, 0.8016, 0.4199, 0.1487, 0.4792, 0.1406, 0.4792, 0.8016, 0.3613, 0.1406, 0.4199, 0.1487, 0.3613, 0.8016, 0.4199, 0.1487, 0.4792, 0.8016, 0.3613, 0.8016, 0.5385, 0.1487, 0.5979, 0.1406, 0.5979, 0.8016, 0.4792, 0.1406, 0.5385, 0.1487, 0.4792, 0.8016, 0.5385, 0.1487, 0.5979, 0.8016, 0.4792, 0.8016, 0.4206, 0.1487, 0.3613, 0.1406, 0.3613, 0.8016, 0.48, 0.1406, 0.4206, 0.1487, 0.48, 0.8016, 0.4206, 0.1487, 0.3613, 0.8016, 0.48, 0.8016, 0.4206, 0.1487, 0.3613, 0.8016, 0.48, 0.8016, 0.48, 0.1406, 0.4206, 0.1487, 0.48, 0.8016, 0.4206, 0.1487, 0.3613, 0.1406, 0.3613, 0.8016, 0.5385, 0.1487, 0.5979, 0.8016, 0.4792, 0.8016, 0.4792, 0.1406, 0.5385, 0.1487, 0.4792, 0.8016, 0.5385, 0.1487, 0.5979, 0.1406, 0.5979, 0.8016, 0.4199, 0.1487, 0.4792, 0.8016, 0.3613, 0.8016, 0.3613, 0.1406, 0.4199, 0.1487, 0.3613, 0.8016, 0.4199, 0.1487, 0.4792, 0.1406, 0.4792, 0.8016, 0.5393, 0.1487, 0.48, 0.8016, 0.5986, 0.8016, 0.5986, 0.1406, 0.5393, 0.1487, 0.5986, 0.8016, 0.5393, 0.1487, 0.48, 0.1406, 0.48, 0.8016, 0.85, 0.57, 0.8882, 0.6606, 0.9446, 0.5727, 0.9446, 0.5727, 0.899, 0.516, 0.85, 0.57, 0.8141, 0.5245, 0.85, 0.57, 0.899, 0.516, 0.899, 0.516, 0.9446, 0.5727, 0.9832, 0.5294, 0.8503, 0.6145, 0.8505, 0.5701, 0.813, 0.5887, 0.8141, 0.5245, 0.813, 0.5887, 0.8505, 0.5701, 0.8505, 0.5701, 0.8503, 0.6145, 0.8882, 0.6606, 0.9444, 0.5729, 0.8882, 0.6606, 0.9504, 0.6223, 0.9504, 0.6223, 0.993, 0.6009, 0.9444, 0.5729, 0.9832, 0.5294, 0.9444, 0.5729, 0.993, 0.6009, 0.6832, 0.5706, 0.6452, 0.5266, 0.7296, 0.5145, 0.7296, 0.5145, 0.7778, 0.5692, 0.6832, 0.5706, 0.7383, 0.6592, 0.6832, 0.5706, 0.7778, 0.5692, 0.7296, 0.5145, 0.8143, 0.5242, 0.7778, 0.5692, 0.7768, 0.6136, 0.7383, 0.6592, 0.7773, 0.5692, 0.7773, 0.5692, 0.8145, 0.5885, 0.7768, 0.6136, 0.7773, 0.5692, 0.8143, 0.5242, 0.8145, 0.5885, 0.6833, 0.5707, 0.7383, 0.6592, 0.6766, 0.62, 0.6766, 0.62, 0.6343, 0.598, 0.6833, 0.5707, 0.6452, 0.5266, 0.6833, 0.5707, 0.6343, 0.598, 0.6831, 0.571, 0.7383, 0.6596, 0.7776, 0.5696, 0.7776, 0.5696, 0.7294, 0.5149, 0.6831, 0.571, 0.645, 0.5271, 0.6831, 0.571, 0.7294, 0.5149, 0.7294, 0.5149, 0.7776, 0.5696, 0.8141, 0.5245, 0.6765, 0.6204, 0.6832, 0.5712, 0.6342, 0.5985, 0.645, 0.5271, 0.6342, 0.5985, 0.6832, 0.5712, 0.6832, 0.5712, 0.6765, 0.6204, 0.7383, 0.6596, 0.7772, 0.5696, 0.7383, 0.6596, 0.7768, 0.614, 0.7768, 0.614, 0.8144, 0.5887, 0.7772, 0.5696, 0.8141, 0.5245, 0.7772, 0.5696, 0.8144, 0.5887, 0.9447, 0.5726, 0.8882, 0.6604, 0.8501, 0.5698, 0.8501, 0.5698, 0.8992, 0.5158, 0.9447, 0.5726, 0.9833, 0.5293, 0.9447, 0.5726, 0.8992, 0.5158, 0.8501, 0.5698, 0.8143, 0.5242, 0.8992, 0.5158, 0.9505, 0.6221, 0.9445, 0.5728, 0.9931, 0.6008, 0.9833, 0.5293, 0.9931, 0.6008, 0.9445, 0.5728, 0.9445, 0.5728, 0.9505, 0.6221, 0.8882, 0.6604, 0.8131, 0.5884, 0.8506, 0.5698, 0.8504, 0.6142, 0.8882, 0.6604, 0.8504, 0.6142, 0.8506, 0.5698, 0.8131, 0.5884, 0.8143, 0.5242, 0.8506, 0.5698, 0.8141, 0.8239, 0.8164, 0.7991, 0.8426, 0.8121, 0.8363, 0.7268, 0.8767, 0.7425, 0.8163, 0.7991, 0.8113, 0.6552, 0.8655, 0.6838, 0.8363, 0.7268, 0.8655, 0.6838, 0.8767, 0.7425, 0.8363, 0.7268, 0.8767, 0.7425, 0.8426, 0.812, 0.8164, 0.7991, 0.8767, 0.7425, 0.9214, 0.7578, 0.8426, 0.8121, 0.8655, 0.6838, 0.9366, 0.6965, 0.8767, 0.7425, 0.9366, 0.6965, 0.9835, 0.6949, 0.9214, 0.7578, 0.9366, 0.6965, 0.9214, 0.7578, 0.8767, 0.7425, 0.7778, 0.7341, 0.7307, 0.7424, 0.7842, 0.8107, 0.7171, 0.6948, 0.7307, 0.7424, 0.7778, 0.7341, 0.7171, 0.6948, 0.6425, 0.6926, 0.7307, 0.7424, 0.8486, 0.7348, 0.7778, 0.7341, 0.8318, 0.8055, 0.7778, 0.7341, 0.8219, 0.8231, 0.808, 0.7969, 0.8152, 0.6554, 0.7764, 0.672, 0.8486, 0.7348, 0.7764, 0.672, 0.7778, 0.7341, 0.8486, 0.7348, 0.7764, 0.672, 0.7171, 0.6948, 0.7778, 0.7341, 0.7768, 0.734, 0.8077, 0.7967, 0.8141, 0.8239, 0.7768, 0.734, 0.8363, 0.7268, 0.8164, 0.7991, 0.7609, 0.6828, 0.8113, 0.6552, 0.8363, 0.7268, 0.7609, 0.6828, 0.8363, 0.7268, 0.7768, 0.734, 0.7035, 0.7561, 0.7317, 0.7458, 0.7904, 0.8065, 0.7317, 0.7458, 0.7768, 0.734, 0.7904, 0.8065, 0.6423, 0.6915, 0.6891, 0.6937, 0.7035, 0.7561, 0.6891, 0.6937, 0.7317, 0.7458, 0.7035, 0.7561, 0.6891, 0.6937, 0.7609, 0.6828, 0.7317, 0.7458, 0.7609, 0.6828, 0.7768, 0.734, 0.7317, 0.7458, 0.8935, 0.7472, 0.8486, 0.7348, 0.8317, 0.8055, 0.9836, 0.6943, 0.909, 0.6957, 0.8935, 0.7472, 0.909, 0.6957, 0.8486, 0.7348, 0.8935, 0.7472, 0.909, 0.6957, 0.8495, 0.6723, 0.8486, 0.7348, 0.8495, 0.6723, 0.8152, 0.6554, 0.8486, 0.7348, 0.8486, 0.6497, 0.8627, 0.6904, 0.8113, 0.6552, 0.8486, 0.6497, 0.8882, 0.6604, 0.8627, 0.6904, 0.8145, 0.5885, 0.8486, 0.6497, 0.8113, 0.6552, 0.8882, 0.6604, 0.9376, 0.688, 0.8655, 0.6838, 0.9376, 0.688, 0.9931, 0.6008, 0.9835, 0.6949, 0.7383, 0.6596, 0.6819, 0.662, 0.7198, 0.7023, 0.6819, 0.662, 0.6425, 0.6926, 0.7198, 0.7023, 0.6819, 0.662, 0.6342, 0.5985, 0.6425, 0.6926, 0.7383, 0.6596, 0.7171, 0.6948, 0.78, 0.6676, 0.813, 0.5887, 0.78, 0.6676, 0.8152, 0.6554, 0.7383, 0.6592, 0.784, 0.6519, 0.7631, 0.6894, 0.784, 0.6519, 0.8113, 0.6552, 0.7631, 0.6894, 0.784, 0.6519, 0.8145, 0.5885, 0.8149, 0.6551, 0.7383, 0.6592, 0.7609, 0.6828, 0.6894, 0.6913, 0.6343, 0.598, 0.6894, 0.6913, 0.6423, 0.6915, 0.942, 0.6761, 0.9063, 0.7028, 0.9836, 0.6943, 0.942, 0.6761, 0.8882, 0.6606, 0.9063, 0.7028, 0.993, 0.6009, 0.942, 0.6761, 0.9836, 0.6943, 0.8882, 0.6606, 0.8438, 0.6691, 0.909, 0.6957, 0.8438, 0.6691, 0.813, 0.5887, 0.8116, 0.6553, 0.3043, 0.9977, 0.1181, 0.859, 0.3043, 0.859, 0.3043, 0.9977, 0.1181, 0.9977, 0.1181, 0.859, 0.3043, 0.859, 0.1181, 0.9976, 0.3043, 0.9976, 0.3043, 0.859, 0.1181, 0.859, 0.1181, 0.9976, 0.4812, 0.9977, 0.3043, 0.859, 0.4812, 0.859, 0.4812, 0.9977, 0.3043, 0.9977, 0.3043, 0.859, 0.4812, 0.859, 0.3043, 0.9976, 0.4812, 0.9976, 0.4812, 0.859, 0.3043, 0.859, 0.3043, 0.9976, 0.6528, 0.9977, 0.4812, 0.859, 0.6528, 0.859, 0.6528, 0.9977, 0.4812, 0.9977, 0.4812, 0.859, 0.6528, 0.859, 0.4812, 0.9976, 0.6528, 0.9976, 0.6528, 0.859, 0.4812, 0.859, 0.4812, 0.9976, 0.8284, 0.9977, 0.6528, 0.859, 0.8284, 0.859, 0.8284, 0.9977, 0.6528, 0.9977, 0.6528, 0.859, 0.8284, 0.859, 0.6528, 0.9976, 0.8284, 0.9976, 0.8284, 0.859, 0.6528, 0.859, 0.6528, 0.9976, 1.004, 0.859, 1.004, 0.9977, 0.8284, 0.859, 0.8284, 0.859, 1.004, 0.9977, 0.8284, 0.9977, 1.004, 0.9976, 0.8284, 0.859, 0.8284, 0.9976, 1.004, 0.9976, 1.004, 0.859, 0.8284, 0.859, 1.004, 0.9976, 1.004, 0.859, 0.8284, 0.859, 1.004, 0.9976, 0.8284, 0.859, 0.8284, 0.9976, 0.8284, 0.859, 1.004, 0.9977, 0.8284, 0.9977, 1.004, 0.859, 1.004, 0.9977, 0.8284, 0.859, 0.8284, 0.859, 0.6528, 0.859, 0.6528, 0.9976, 0.8284, 0.859, 0.6528, 0.9976, 0.8284, 0.9976, 0.8284, 0.9977, 0.6528, 0.9977, 0.6528, 0.859, 0.8284, 0.9977, 0.6528, 0.859, 0.8284, 0.859, 0.6528, 0.859, 0.4812, 0.859, 0.4812, 0.9976, 0.6528, 0.859, 0.4812, 0.9976, 0.6528, 0.9976, 0.6528, 0.9977, 0.4812, 0.9977, 0.4812, 0.859, 0.6528, 0.9977, 0.4812, 0.859, 0.6528, 0.859, 0.4812, 0.859, 0.3043, 0.859, 0.3043, 0.9976, 0.4812, 0.859, 0.3043, 0.9976, 0.4812, 0.9976, 0.4812, 0.9977, 0.3043, 0.9977, 0.3043, 0.859, 0.4812, 0.9977, 0.3043, 0.859, 0.4812, 0.859, 0.3043, 0.859, 0.1181, 0.859, 0.1181, 0.9976, 0.3043, 0.859, 0.1181, 0.9976, 0.3043, 0.9976, 0.3043, 0.9977, 0.1181, 0.9977, 0.1181, 0.859, 0.3043, 0.9977, 0.1181, 0.859, 0.3043, 0.859, 0.7844, 0.4792, 0.9351, 0.003294, 0.6326, 0.002398, 0.9363, 0.4784, 0.9351, 0.003294, 0.7844, 0.4792, 0.9856, 0.1718, 0.986, 0.2952, 0.978, 0.2952, 0.9852, 0.01382, 0.9813, 0.06366, 0.9771, 0.01385, 0.9854, 0.1191, 0.9771, 0.1886, 0.9773, 0.1191, 0.9854, 0.1191, 0.9852, 0.1886, 0.9771, 0.1886, 0.9857, 0.01485, 0.9773, 0.1191, 0.9776, 0.01482, 0.9857, 0.01485, 0.9854, 0.1191, 0.9773, 0.1191, 0.9867, 0.01749, 0.978, 0.2436, 0.9786, 0.01747, 0.9867, 0.01749, 0.986, 0.2436, 0.978, 0.2436, 0.9864, 0.01455, 0.9793, 0.3311, 0.9784, 0.01458, 0.9864, 0.01455, 0.9873, 0.331, 0.9793, 0.3311, 0.7829, 0.4792, 0.9349, 0.4784, 0.9337, 0.003294, 0.6312, 0.002398, 0.7829, 0.4792, 0.9337, 0.003294, 0.9349, 0.4784, 0.9353, 0.3725, 0.938, 0.187, 0.9349, 0.4784, 0.938, 0.187, 0.9337, 0.003294, 0.6312, 0.002398, 0.6295, 0.4798, 0.7829, 0.4792, 0.9394, 0.187, 0.9367, 0.3725, 0.9363, 0.4784, 0.9351, 0.003294, 0.9394, 0.187, 0.9363, 0.4784, 0.7844, 0.4792, 0.6326, 0.002398, 0.6309, 0.4798, 0.7844, 0.4792, 0.6309, 0.4798, 0.6326, 0.002398, 0.9351, 0.003294, 0.9394, 0.187, 0.9363, 0.4784, 0.9394, 0.187, 0.9367, 0.3725, 0.9363, 0.4784, 0.9349, 0.4784, 0.938, 0.187, 0.9337, 0.003294, 0.9349, 0.4784, 0.9353, 0.3725, 0.938, 0.187, 0.9864, 0.01455, 0.9873, 0.331, 0.9793, 0.3311, 0.9864, 0.01455, 0.9793, 0.3311, 0.9784, 0.01458, 0.9867, 0.01749, 0.986, 0.2436, 0.978, 0.2436, 0.9867, 0.01749, 0.978, 0.2436, 0.9786, 0.01747, 0.9857, 0.01485, 0.9854, 0.1191, 0.9773, 0.1191, 0.9857, 0.01485, 0.9773, 0.1191, 0.9776, 0.01482, 0.9854, 0.1191, 0.9852, 0.1886, 0.9771, 0.1886, 0.9854, 0.1191, 0.9771, 0.1886, 0.9773, 0.1191, 0.9852, 0.01382, 0.9813, 0.06366, 0.9771, 0.01385, 0.9856, 0.1718, 0.986, 0.2952, 0.978, 0.2952, 0.9363, 0.4784, 0.7844, 0.4792, 0.9351, 0.003294, 0.7844, 0.4792, 0.6326, 0.002398, 0.9351, 0.003294, 0.7844, 0.4792, 0.9351, 0.003294, 0.6326, 0.002398, 0.9363, 0.4784, 0.9351, 0.003294, 0.7844, 0.4792, 0.9856, 0.1718, 0.986, 0.2952, 0.978, 0.2952, 0.9852, 0.01382, 0.9813, 0.06366, 0.9771, 0.01385, 0.9854, 0.1191, 0.9771, 0.1886, 0.9773, 0.1191, 0.9854, 0.1191, 0.9852, 0.1886, 0.9771, 0.1886, 0.9857, 0.01485, 0.9773, 0.1191, 0.9776, 0.01482, 0.9857, 0.01485, 0.9854, 0.1191, 0.9773, 0.1191, 0.9867, 0.01749, 0.978, 0.2436, 0.9786, 0.01747, 0.9867, 0.01749, 0.986, 0.2436, 0.978, 0.2436, 0.9864, 0.01455, 0.9793, 0.3311, 0.9784, 0.01458, 0.9864, 0.01455, 0.9873, 0.331, 0.9793, 0.3311, 0.9349, 0.4784, 0.9353, 0.3725, 0.938, 0.187, 0.9349, 0.4784, 0.938, 0.187, 0.9337, 0.003294, 0.9394, 0.187, 0.9367, 0.3725, 0.9363, 0.4784, 0.9351, 0.003294, 0.9394, 0.187, 0.9363, 0.4784, 0.7844, 0.4792, 0.6326, 0.002398, 0.6309, 0.4798, 0.009584, 0.7732, 0.009584, 0.4208, 0.3402, 0.4208, 0.009584, 0.7732, 0.3402, 0.4208, 0.3402, 0.7732, 0.8438, 0.6691, 0.813, 0.5887, 0.8116, 0.6553, 0.8882, 0.6606, 0.8438, 0.6691, 0.909, 0.6957, 0.993, 0.6009, 0.942, 0.6761, 0.9836, 0.6943, 0.942, 0.6761, 0.8882, 0.6606, 0.9063, 0.7028, 0.942, 0.6761, 0.9063, 0.7028, 0.9836, 0.6943, 0.6343, 0.598, 0.6894, 0.6913, 0.6423, 0.6915, 0.7383, 0.6592, 0.7609, 0.6828, 0.6894, 0.6913, 0.784, 0.6519, 0.8145, 0.5885, 0.8149, 0.6551, 0.784, 0.6519, 0.8113, 0.6552, 0.7631, 0.6894, 0.7383, 0.6592, 0.784, 0.6519, 0.7631, 0.6894, 0.813, 0.5887, 0.78, 0.6676, 0.8152, 0.6554, 0.7383, 0.6596, 0.7171, 0.6948, 0.78, 0.6676, 0.6819, 0.662, 0.6342, 0.5985, 0.6425, 0.6926, 0.6819, 0.662, 0.6425, 0.6926, 0.7198, 0.7023, 0.7383, 0.6596, 0.6819, 0.662, 0.7198, 0.7023, 0.9376, 0.688, 0.9931, 0.6008, 0.9835, 0.6949, 0.8882, 0.6604, 0.9376, 0.688, 0.8655, 0.6838, 0.8145, 0.5885, 0.8486, 0.6497, 0.8113, 0.6552, 0.8486, 0.6497, 0.8882, 0.6604, 0.8627, 0.6904, 0.8486, 0.6497, 0.8627, 0.6904, 0.8113, 0.6552, 0.8495, 0.6723, 0.8152, 0.6554, 0.8486, 0.7348, 0.909, 0.6957, 0.8495, 0.6723, 0.8486, 0.7348, 0.909, 0.6957, 0.8486, 0.7348, 0.8935, 0.7472, 0.9836, 0.6943, 0.909, 0.6957, 0.8935, 0.7472, 0.8935, 0.7472, 0.8486, 0.7348, 0.8317, 0.8055, 0.7609, 0.6828, 0.7768, 0.734, 0.7317, 0.7458, 0.6891, 0.6937, 0.7609, 0.6828, 0.7317, 0.7458, 0.6891, 0.6937, 0.7317, 0.7458, 0.7035, 0.7561, 0.6423, 0.6915, 0.6891, 0.6937, 0.7035, 0.7561, 0.7317, 0.7458, 0.7768, 0.734, 0.7904, 0.8065, 0.7035, 0.7561, 0.7317, 0.7458, 0.7904, 0.8065, 0.7609, 0.6828, 0.8363, 0.7268, 0.7768, 0.734, 0.7609, 0.6828, 0.8113, 0.6552, 0.8363, 0.7268, 0.7768, 0.734, 0.8363, 0.7268, 0.8164, 0.7991, 0.7768, 0.734, 0.8077, 0.7967, 0.8141, 0.8239, 0.7764, 0.672, 0.7171, 0.6948, 0.7778, 0.7341, 0.7764, 0.672, 0.7778, 0.7341, 0.8486, 0.7348, 0.8152, 0.6554, 0.7764, 0.672, 0.8486, 0.7348, 0.7778, 0.7341, 0.8219, 0.8231, 0.808, 0.7969, 0.8486, 0.7348, 0.7778, 0.7341, 0.8318, 0.8055, 0.7171, 0.6948, 0.6425, 0.6926, 0.7307, 0.7424, 0.7171, 0.6948, 0.7307, 0.7424, 0.7778, 0.7341, 0.7778, 0.7341, 0.7307, 0.7424, 0.7842, 0.8107, 0.9366, 0.6965, 0.9214, 0.7578, 0.8767, 0.7425, 0.9366, 0.6965, 0.9835, 0.6949, 0.9214, 0.7578, 0.8655, 0.6838, 0.9366, 0.6965, 0.8767, 0.7425, 0.8767, 0.7425, 0.9214, 0.7578, 0.8426, 0.8121, 0.8767, 0.7425, 0.8426, 0.812, 0.8164, 0.7991, 0.8655, 0.6838, 0.8767, 0.7425, 0.8363, 0.7268, 0.8113, 0.6552, 0.8655, 0.6838, 0.8363, 0.7268, 0.8363, 0.7268, 0.8767, 0.7425, 0.8163, 0.7991, 0.8141, 0.8239, 0.8164, 0.7991, 0.8426, 0.8121, 0.8131, 0.5884, 0.8143, 0.5242, 0.8506, 0.5698, 0.8882, 0.6604, 0.8504, 0.6142, 0.8506, 0.5698, 0.8131, 0.5884, 0.8506, 0.5698, 0.8504, 0.6142, 0.9445, 0.5728, 0.9505, 0.6221, 0.8882, 0.6604, 0.9833, 0.5293, 0.9931, 0.6008, 0.9445, 0.5728, 0.9505, 0.6221, 0.9445, 0.5728, 0.9931, 0.6008, 0.8501, 0.5698, 0.8143, 0.5242, 0.8992, 0.5158, 0.9833, 0.5293, 0.9447, 0.5726, 0.8992, 0.5158, 0.8501, 0.5698, 0.8992, 0.5158, 0.9447, 0.5726, 0.9447, 0.5726, 0.8882, 0.6604, 0.8501, 0.5698, 0.8141, 0.5245, 0.7772, 0.5696, 0.8144, 0.5887, 0.7768, 0.614, 0.8144, 0.5887, 0.7772, 0.5696, 0.7772, 0.5696, 0.7383, 0.6596, 0.7768, 0.614, 0.6832, 0.5712, 0.6765, 0.6204, 0.7383, 0.6596, 0.645, 0.5271, 0.6342, 0.5985, 0.6832, 0.5712, 0.6765, 0.6204, 0.6832, 0.5712, 0.6342, 0.5985, 0.7294, 0.5149, 0.7776, 0.5696, 0.8141, 0.5245, 0.645, 0.5271, 0.6831, 0.571, 0.7294, 0.5149, 0.7776, 0.5696, 0.7294, 0.5149, 0.6831, 0.571, 0.6831, 0.571, 0.7383, 0.6596, 0.7776, 0.5696, 0.6452, 0.5266, 0.6833, 0.5707, 0.6343, 0.598, 0.6766, 0.62, 0.6343, 0.598, 0.6833, 0.5707, 0.6833, 0.5707, 0.7383, 0.6592, 0.6766, 0.62, 0.7773, 0.5692, 0.8143, 0.5242, 0.8145, 0.5885, 0.7773, 0.5692, 0.8145, 0.5885, 0.7768, 0.6136, 0.7768, 0.6136, 0.7383, 0.6592, 0.7773, 0.5692, 0.7296, 0.5145, 0.8143, 0.5242, 0.7778, 0.5692, 0.7383, 0.6592, 0.6832, 0.5706, 0.7778, 0.5692, 0.7296, 0.5145, 0.7778, 0.5692, 0.6832, 0.5706, 0.6832, 0.5706, 0.6452, 0.5266, 0.7296, 0.5145, 0.9832, 0.5294, 0.9444, 0.5729, 0.993, 0.6009, 0.9504, 0.6223, 0.993, 0.6009, 0.9444, 0.5729, 0.9444, 0.5729, 0.8882, 0.6606, 0.9504, 0.6223, 0.8505, 0.5701, 0.8503, 0.6145, 0.8882, 0.6606, 0.8141, 0.5245, 0.813, 0.5887, 0.8505, 0.5701, 0.8503, 0.6145, 0.8505, 0.5701, 0.813, 0.5887, 0.899, 0.516, 0.9446, 0.5727, 0.9832, 0.5294, 0.8141, 0.5245, 0.85, 0.57, 0.899, 0.516, 0.9446, 0.5727, 0.899, 0.516, 0.85, 0.57, 0.85, 0.57, 0.8882, 0.6606, 0.9446, 0.5727, 0.5393, 0.1487, 0.48, 0.1406, 0.48, 0.8016, 0.5986, 0.1406, 0.5393, 0.1487, 0.5986, 0.8016, 0.5393, 0.1487, 0.48, 0.8016, 0.5986, 0.8016, 0.4199, 0.1487, 0.4792, 0.1406, 0.4792, 0.8016, 0.3613, 0.1406, 0.4199, 0.1487, 0.3613, 0.8016, 0.4199, 0.1487, 0.4792, 0.8016, 0.3613, 0.8016, 0.5385, 0.1487, 0.5979, 0.1406, 0.5979, 0.8016, 0.4792, 0.1406, 0.5385, 0.1487, 0.4792, 0.8016, 0.5385, 0.1487, 0.5979, 0.8016, 0.4792, 0.8016, 0.4206, 0.1487, 0.3613, 0.1406, 0.3613, 0.8016, 0.48, 0.1406, 0.4206, 0.1487, 0.48, 0.8016, 0.4206, 0.1487, 0.3613, 0.8016, 0.48, 0.8016])
me_cube.materials.append(mat_material_001)
me_cube.use_remesh_preserve_volume = False
me_cube.use_remesh_preserve_attributes = False
me_cube.use_mirror_vertex_groups = False
me_cube.update()

# ---- objects
ob_cube = bpy.data.objects.new('Cube', me_cube)

# ---- transforms, parenting, visibility, modifiers, constraints
ob_cube.location = (0.03554, 0.0004463, 0.03228)
ob_cube.rotation_euler = (-3.688e-10, 0.1456, -5.055e-09)
ob_cube.lock_rotations_4d = False
ob_cube.empty_display_type = 'ARROWS'
ob_cube.color = (0.0, 0.0, 0.0, 1.0)
ob_cube.lineart.crease_threshold = 0.0

# ---- collection membership
col_collection_1.objects.link(ob_cube)

# ---- scene / render settings (as saved in the file)
scene.frame_start = 1; scene.frame_end = 1; scene.frame_set(1)
scene.render.engine = 'BLENDER_EEVEE_NEXT'
scene.render.image_settings.file_format = 'JPEG'
scene.render.image_settings.color_mode = 'RGB'
scene.render.image_settings.compression = 90
scene.render.resolution_x = 800
scene.render.resolution_y = 600
scene.render.resolution_percentage = 50
scene.render.pixel_aspect_x = 100.0
scene.render.pixel_aspect_y = 100.0
scene.render.fps = 3
scene.render.dither_intensity = 0.0
scene.render.use_compositing = False
scene.render.use_sequencer = False
scene.render.bake_margin = 2
scene.render.bake_bias = 0.0
scene.render.use_stamp_time = False
scene.render.use_stamp_date = False
scene.render.use_stamp_frame = False
scene.render.use_stamp_camera = False
scene.render.use_stamp_scene = False
scene.render.use_stamp_filename = False
scene.render.use_stamp_render_time = False
scene.render.stamp_font_size = 0
scene.cycles.use_denoising = False
scene.cycles.samples = 10
scene.cycles.sampling_pattern = 'TABULATED_SOBOL'
scene.cycles.light_sampling_threshold = 0.0
scene.cycles.use_adaptive_sampling = False
scene.cycles.use_light_tree = False
scene.cycles.blur_glossy = 0.0
scene.cycles.volume_bounces = 1
scene.cycles.pixel_filter_type = 'GAUSSIAN'
scene.cycles.sample_clamp_indirect = 0.0
scene.view_settings.view_transform = 'Raw'
bpy.context.view_layer.update()

# ---- added for rendering (the .blend has no active camera): camera
cam_auto = bpy.data.cameras.new('AutoCamera')
cam_auto.lens = 50.0
cam_auto.sensor_width = 36.0
cam_auto.clip_end = 1000.0
ob_auto_camera = bpy.data.objects.new('AutoCamera', cam_auto)
scene.collection.objects.link(ob_auto_camera)
ob_auto_camera.location = (6.82352, -7.553, 5.38515)
ob_auto_camera.rotation_euler = (1.09748, -7.21219e-08, 0.694738)
scene.camera = ob_auto_camera
bpy.context.view_layer.update()
